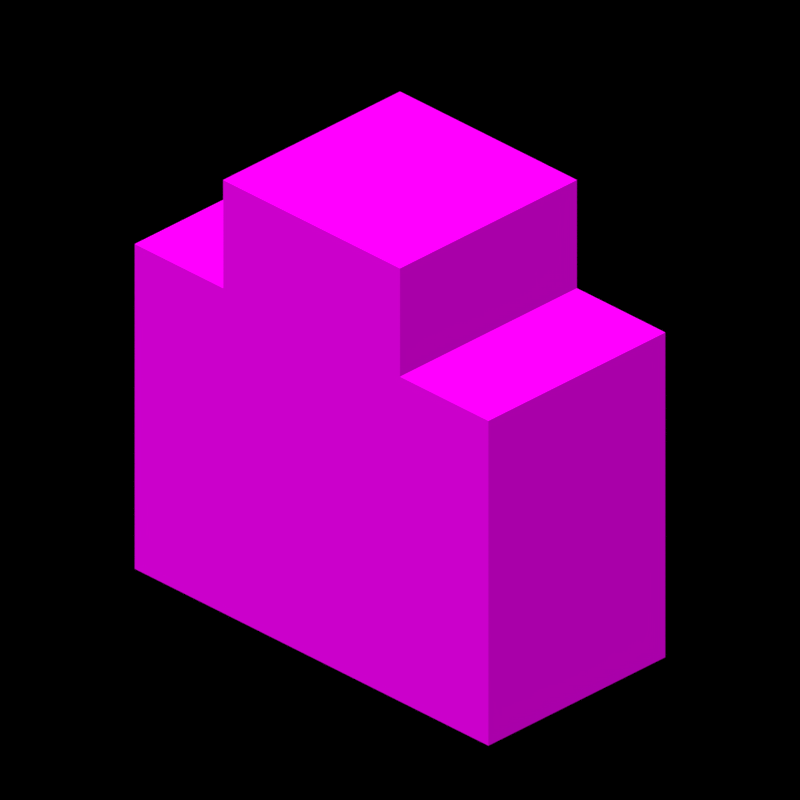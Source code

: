 # Source: murk_wall_inv.blend  (saved by Blender 2.82.7; exported with 4.5.12 LTS)
import bpy
from mathutils import Matrix  # noqa: F401  (used for matrix-valued properties, if any)

bpy.ops.wm.read_factory_settings(use_empty=True)
scene = bpy.context.scene
scene.name = 'Scene'

# ---- collections
col_collection_1 = bpy.data.collections.new('Collection 1'); scene.collection.children.link(col_collection_1)

# ---- materials (node trees are filled in below, after node groups)
mat_material_001 = bpy.data.materials.new('Material.001')
mat_material_001.alpha_threshold = 0.0
mat_material_001.use_backface_culling = True
mat_material_001.diffuse_color = (1.0, 1.0, 1.0, 1.0)
mat_material_001.roughness = 0.5
mat_material_001.specular_intensity = 0.0
mat_material = bpy.data.materials.new('Material')
mat_material.alpha_threshold = 0.0
mat_material.use_backface_culling = True
mat_material.diffuse_color = (1.0, 1.0, 1.0, 1.0)
mat_material.roughness = 0.5
mat_material.specular_intensity = 0.0
mat_material_002 = bpy.data.materials.new('Material.002')
mat_material_002.use_backface_culling = True

# ---- material node trees
mat_material_001.use_nodes = True; mat_material_001.node_tree.nodes.clear()
_N = mat_material_001.node_tree.nodes; _L = mat_material_001.node_tree.links
n0 = _N.new('ShaderNodeOutputMaterial'); n0.name = 'Material Output'; n0.location = (300, 300)
n0.target = 'CYCLES'
n1 = _N.new('ShaderNodeTexImage'); n1.name = 'Image Texture'; n1.location = (-280, 280)
n1.interpolation = 'Closest'
n2 = _N.new('ShaderNodeBrightContrast'); n2.name = 'Bright/Contrast'; n2.location = (59, 297)
n2.inputs[1].default_value = 0.1
n2.inputs[2].default_value = 0.2
n3 = _N.new('ShaderNodeOutputMaterial'); n3.name = 'Material Output.001'; n3.location = (0, 0)
n3.target = 'EEVEE'
n4 = _N.new('ShaderNodeMixShader'); n4.name = 'Mix Shader'; n4.location = (0, 0)
n4.label = 'Disable Shadow'
n4.hide = True
n5 = _N.new('ShaderNodeLightPath'); n5.name = 'Light Path'; n5.location = (0, 0)
n5.hide = True
n6 = _N.new('ShaderNodeBsdfTransparent'); n6.name = 'Transparent BSDF'; n6.location = (0, 0)
n6.hide = True
_L.new(n1.outputs[0], n2.inputs[0])
_L.new(n2.outputs[0], n0.inputs[0])
_L.new(n2.outputs[0], n4.inputs[1])
_L.new(n4.outputs[0], n3.inputs[0])
_L.new(n5.outputs[1], n4.inputs[0])
_L.new(n6.outputs[0], n4.inputs[2])
n0.is_active_output = True
mat_material.use_nodes = True; mat_material.node_tree.nodes.clear()
_N = mat_material.node_tree.nodes; _L = mat_material.node_tree.links
n0 = _N.new('ShaderNodeOutputMaterial'); n0.name = 'Material Output'; n0.location = (300, 300)
n0.target = 'CYCLES'
n1 = _N.new('ShaderNodeTexImage'); n1.name = 'Image Texture'; n1.location = (-280, 280)
n1.interpolation = 'Closest'
n2 = _N.new('ShaderNodeBrightContrast'); n2.name = 'Bright/Contrast'; n2.location = (46, 300)
n2.inputs[1].default_value = -0.2
n2.inputs[2].default_value = -0.4
n3 = _N.new('ShaderNodeOutputMaterial'); n3.name = 'Material Output.001'; n3.location = (0, 0)
n3.target = 'EEVEE'
n4 = _N.new('ShaderNodeMixShader'); n4.name = 'Mix Shader'; n4.location = (0, 0)
n4.label = 'Disable Shadow'
n4.hide = True
n5 = _N.new('ShaderNodeLightPath'); n5.name = 'Light Path'; n5.location = (0, 0)
n5.hide = True
n6 = _N.new('ShaderNodeBsdfTransparent'); n6.name = 'Transparent BSDF'; n6.location = (0, 0)
n6.hide = True
_L.new(n1.outputs[0], n2.inputs[0])
_L.new(n2.outputs[0], n0.inputs[0])
_L.new(n2.outputs[0], n4.inputs[1])
_L.new(n4.outputs[0], n3.inputs[0])
_L.new(n5.outputs[1], n4.inputs[0])
_L.new(n6.outputs[0], n4.inputs[2])
n0.is_active_output = True
mat_material_002.use_nodes = True; mat_material_002.node_tree.nodes.clear()
_N = mat_material_002.node_tree.nodes; _L = mat_material_002.node_tree.links
n0 = _N.new('ShaderNodeOutputMaterial'); n0.name = 'Material Output'; n0.location = (300, 300)
n0.target = 'CYCLES'
n1 = _N.new('ShaderNodeTexImage'); n1.name = 'Image Texture'; n1.location = (-280, 280)
n1.interpolation = 'Closest'
n2 = _N.new('ShaderNodeBrightContrast'); n2.name = 'Bright/Contrast'; n2.location = (73, 300)
n2.inputs[1].default_value = -0.3
n2.inputs[2].default_value = -0.6
n3 = _N.new('ShaderNodeOutputMaterial'); n3.name = 'Material Output.001'; n3.location = (0, 0)
n3.target = 'EEVEE'
n4 = _N.new('ShaderNodeMixShader'); n4.name = 'Mix Shader'; n4.location = (0, 0)
n4.label = 'Disable Shadow'
n4.hide = True
n5 = _N.new('ShaderNodeLightPath'); n5.name = 'Light Path'; n5.location = (0, 0)
n5.hide = True
n6 = _N.new('ShaderNodeBsdfTransparent'); n6.name = 'Transparent BSDF'; n6.location = (0, 0)
n6.hide = True
_L.new(n1.outputs[0], n2.inputs[0])
_L.new(n2.outputs[0], n0.inputs[0])
_L.new(n2.outputs[0], n4.inputs[1])
_L.new(n4.outputs[0], n3.inputs[0])
_L.new(n5.outputs[1], n4.inputs[0])
_L.new(n6.outputs[0], n4.inputs[2])
n0.is_active_output = True

# ---- world
world_world = bpy.data.worlds.new('World'); scene.world = world_world
world_world.color = (0.0, 0.0, 0.0)
world_world.use_sun_shadow = False
world_world.sun_shadow_jitter_overblur = 0.0
world_world.cycles.sampling_method = 'MANUAL'

# ---- cameras
cam_camera_001 = bpy.data.cameras.new('Camera.001')
cam_camera_001.type = 'ORTHO'
cam_camera_001.clip_end = 100.0
cam_camera_001.lens = 35.0
cam_camera_001.sensor_width = 32.0
cam_camera_001.sensor_height = 18.0
cam_camera_001.ortho_scale = 1.6
cam_camera_001.display_size = 2.0
cam_camera_001.dof.focus_distance = 0.0
cam_camera_001.dof.aperture_fstop = 128.0
cam_camera_001.dof.aperture_blades = 6

# ---- meshes
me_cube_001 = bpy.data.meshes.new('Cube.001')
me_cube_001.from_pydata([(-0.25, -0.25, 0.5), (-0.25, 0.25, 0.5), (0.25, -0.25, 0.5), (0.25, 0.25, 0.5), (-0.25, -0.25, 0.25), (-0.25, 0.25, 0.25), (0.25, 0.25, 0.25), (0.25, -0.25, 0.25), (0.25, -0.25, -0.5), (-0.25, -0.25, -0.5), (0.5, 0.25, 0.25), (0.5, -0.25, 0.25), (0.5, 0.25, -0.5), (0.5, -0.25, -0.5), (-0.5, -0.25, -0.5), (-0.5, -0.25, 0.25), (-0.5, 0.25, 0.25)], [], [(6, 3, 2, 7), (7, 2, 0, 4), (3, 1, 0, 2), (8, 7, 4, 9), (6, 7, 11, 10), (9, 4, 15, 14), (12, 10, 11, 13), (7, 8, 13, 11), (4, 5, 16, 15)])
me_cube_001.polygons.foreach_set('material_index', [2, 1, 0, 1, 0, 1, 2, 1, 0])
_uv = me_cube_001.uv_layers.new(name='UVMap')
_uv.uv.foreach_set('vector', [0.75, 0.75, 0.75, 1.0, 0.25, 1.0, 0.25, 0.75, 0.75, 0.75, 0.75, 1.0, 0.25, 1.0, 0.25, 0.75, 0.75, 0.75, 0.25, 0.75, 0.25, 0.25, 0.75, 0.25, 0.75, 0.0, 0.75, 0.75, 0.25, 0.75, 0.25, 0.0, 0.75, 0.75, 0.75, 0.25, 1.0, 0.25, 1.0, 0.75, 0.25, 0.0, 0.25, 0.75, 0.0, 0.75, 0.0, 0.0, 0.75, 0.0, 0.75, 0.75, 0.25, 0.75, 0.25, 0.0, 0.75, 0.75, 0.75, 0.0, 1.0, 0.0, 1.0, 0.75, 0.25, 0.25, 0.25, 0.75, 0.0, 0.75, 0.0, 0.25])
me_cube_001.materials.append(mat_material_001)
me_cube_001.materials.append(mat_material)
me_cube_001.materials.append(mat_material_002)
me_cube_001.use_remesh_preserve_volume = False
me_cube_001.use_remesh_preserve_attributes = False
me_cube_001.use_mirror_vertex_groups = False
me_cube_001.update()

# ---- objects
ob_camera = bpy.data.objects.new('Camera', cam_camera_001)
ob_cube = bpy.data.objects.new('Cube', me_cube_001)

# ---- transforms, parenting, visibility, modifiers, constraints
ob_camera.location = (7.0, -7.0, 5.71)
ob_camera.rotation_euler = (1.047, -9.598e-07, 0.7854)
ob_camera.lineart.crease_threshold = 0.0
ob_cube.location = (0.0, 0.0, 0.0)
ob_cube.visible_shadow = False
ob_cube.lineart.crease_threshold = 0.0

# ---- collection membership
col_collection_1.objects.link(ob_camera)
col_collection_1.objects.link(ob_cube)

# ---- scene / render settings (as saved in the file)
scene.camera = ob_camera
scene.frame_start = 1; scene.frame_end = 250; scene.frame_set(1)
scene.render.engine = 'BLENDER_EEVEE_NEXT'
scene.render.resolution_x = 64
scene.render.resolution_y = 64
scene.render.dither_intensity = 0.0
scene.render.filter_size = 0.5
scene.render.film_transparent = True
scene.render.use_stamp_time = False
scene.render.use_stamp_frame = False
scene.render.use_stamp_camera = False
scene.render.use_stamp_scene = False
scene.render.use_stamp_filename = False
scene.render.use_stamp_render_time = False
scene.cycles.use_denoising = False
scene.cycles.samples = 128
scene.cycles.sampling_pattern = 'TABULATED_SOBOL'
scene.cycles.light_sampling_threshold = 0.0
scene.cycles.use_adaptive_sampling = False
scene.cycles.use_light_tree = False
scene.cycles.blur_glossy = 0.0
scene.cycles.sample_clamp_indirect = 0.0
scene.view_settings.view_transform = 'Standard'
bpy.context.view_layer.update()

# ---- added for rendering (the .blend has no usable light): sun
light_auto_sun = bpy.data.lights.new('AutoSun', 'SUN')
light_auto_sun.energy = 3.0
light_auto_sun.angle = 0.0523599
ob_auto_sun = bpy.data.objects.new('AutoSun', light_auto_sun)
scene.collection.objects.link(ob_auto_sun)
ob_auto_sun.rotation_euler = (0.872665, 0.174533, 0.523599)
bpy.context.view_layer.update()
